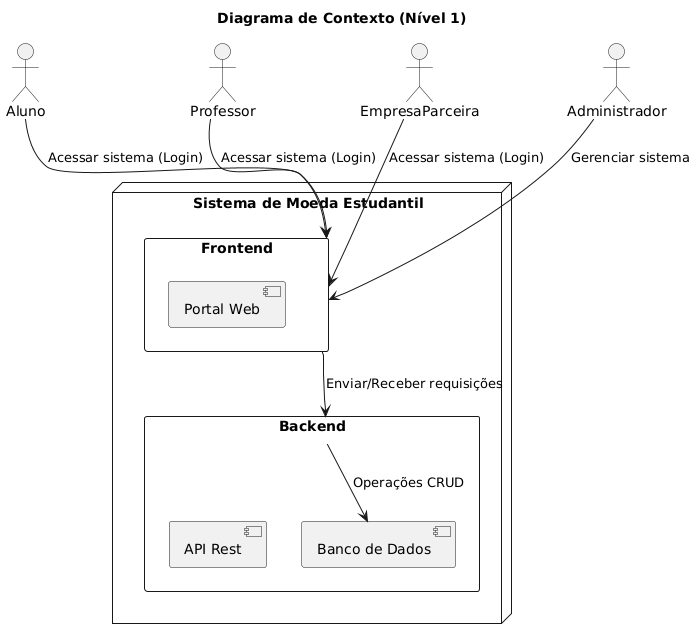

The diagram above was rendered by PlantUML. Its source (embedded in the PNG):
@startuml
title Diagrama de Contexto (Nível 1)

actor Aluno as Aluno
actor Professor as Professor
actor EmpresaParceira as EmpresaParceira
actor Administrador as Admin

node "Sistema de Moeda Estudantil" {
    rectangle Backend as Backend {
        [API Rest]
        [Banco de Dados]
    }
    rectangle Frontend as Frontend {
        [Portal Web]
    }
}

Aluno --> Frontend : Acessar sistema (Login)
Professor --> Frontend : Acessar sistema (Login)
EmpresaParceira --> Frontend : Acessar sistema (Login)
Admin --> Frontend : Gerenciar sistema

Frontend --> Backend : Enviar/Receber requisições
Backend --> [Banco de Dados] : Operações CRUD
@enduml